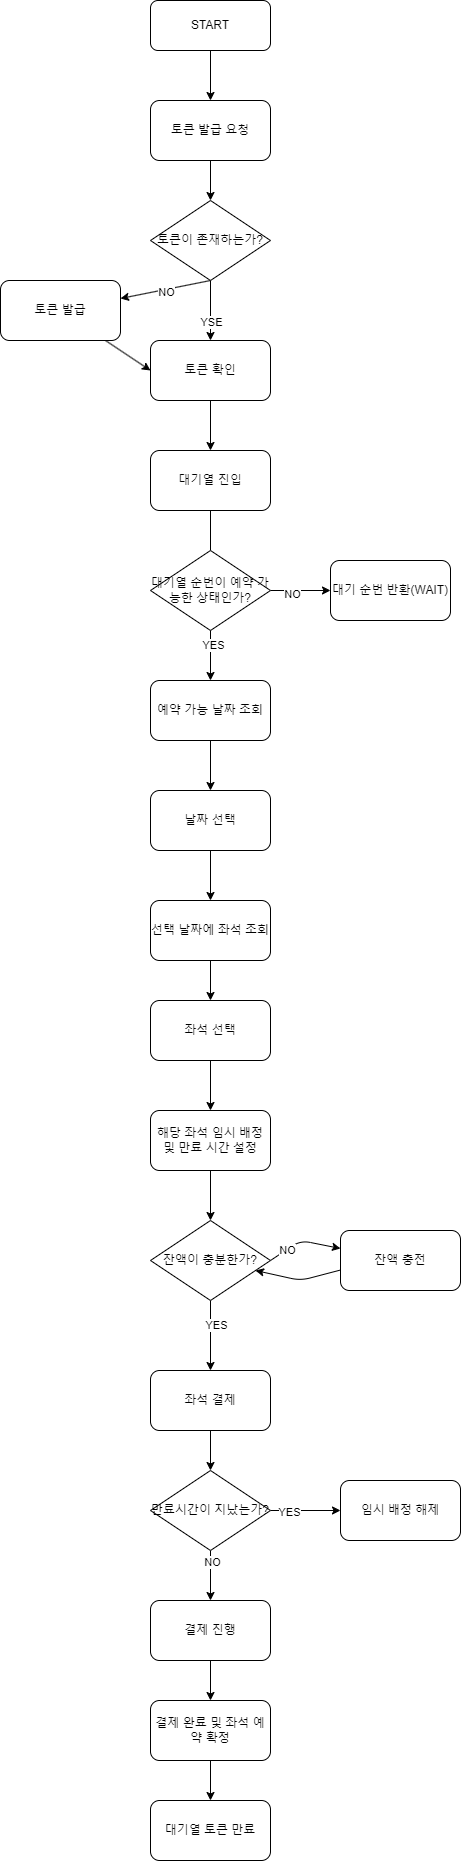

The diagram above was exported from draw.io. Its source (the exported page's mxGraphModel, read from the mxfile embedded in the PNG):
<mxGraphModel dx="1980" dy="813" grid="1" gridSize="10" guides="1" tooltips="1" connect="1" arrows="1" fold="1" page="1" pageScale="1" pageWidth="827" pageHeight="1169" math="0" shadow="0">
  <root>
    <mxCell id="0" />
    <mxCell id="1" parent="0" />
    <mxCell id="8" style="edgeStyle=none;html=1;exitX=0.5;exitY=1;exitDx=0;exitDy=0;entryX=0.5;entryY=0;entryDx=0;entryDy=0;sourcePerimeterSpacing=0;" edge="1" parent="1" source="2" target="3">
      <mxGeometry relative="1" as="geometry" />
    </mxCell>
    <mxCell id="2" value="START" style="rounded=1;whiteSpace=wrap;html=1;" vertex="1" parent="1">
      <mxGeometry x="350" y="40" width="120" height="50" as="geometry" />
    </mxCell>
    <mxCell id="9" style="edgeStyle=none;html=1;exitX=0.5;exitY=1;exitDx=0;exitDy=0;sourcePerimeterSpacing=0;entryX=0.5;entryY=0;entryDx=0;entryDy=0;" edge="1" parent="1" source="3" target="6">
      <mxGeometry relative="1" as="geometry">
        <mxPoint x="410" y="220" as="targetPoint" />
      </mxGeometry>
    </mxCell>
    <mxCell id="3" value="토큰 발급 요청" style="rounded=1;whiteSpace=wrap;html=1;" vertex="1" parent="1">
      <mxGeometry x="350" y="140" width="120" height="60" as="geometry" />
    </mxCell>
    <mxCell id="24" style="edgeStyle=none;html=1;entryX=0;entryY=0.5;entryDx=0;entryDy=0;sourcePerimeterSpacing=0;" edge="1" parent="1" source="4" target="12">
      <mxGeometry relative="1" as="geometry" />
    </mxCell>
    <mxCell id="4" value="토큰 발급" style="rounded=1;whiteSpace=wrap;html=1;" vertex="1" parent="1">
      <mxGeometry x="200" y="320" width="120" height="60" as="geometry" />
    </mxCell>
    <mxCell id="20" style="edgeStyle=none;html=1;exitX=0.5;exitY=1;exitDx=0;exitDy=0;startArrow=none;" edge="1" parent="1" source="21">
      <mxGeometry relative="1" as="geometry">
        <mxPoint x="410" y="690" as="targetPoint" />
      </mxGeometry>
    </mxCell>
    <mxCell id="5" value="대기열 진입" style="rounded=1;whiteSpace=wrap;html=1;" vertex="1" parent="1">
      <mxGeometry x="350" y="490" width="120" height="60" as="geometry" />
    </mxCell>
    <mxCell id="7" style="edgeStyle=none;html=1;exitX=0.5;exitY=1;exitDx=0;exitDy=0;sourcePerimeterSpacing=0;" edge="1" parent="1" source="6" target="4">
      <mxGeometry relative="1" as="geometry">
        <Array as="points" />
      </mxGeometry>
    </mxCell>
    <mxCell id="11" value="NO" style="edgeLabel;html=1;align=center;verticalAlign=middle;resizable=0;points=[];" vertex="1" connectable="0" parent="7">
      <mxGeometry x="-0.0133" y="2" relative="1" as="geometry">
        <mxPoint as="offset" />
      </mxGeometry>
    </mxCell>
    <mxCell id="13" style="edgeStyle=none;html=1;exitX=0.5;exitY=1;exitDx=0;exitDy=0;entryX=0.5;entryY=0;entryDx=0;entryDy=0;sourcePerimeterSpacing=0;" edge="1" parent="1" source="6" target="12">
      <mxGeometry relative="1" as="geometry" />
    </mxCell>
    <mxCell id="14" value="YSE" style="edgeLabel;html=1;align=center;verticalAlign=middle;resizable=0;points=[];" vertex="1" connectable="0" parent="13">
      <mxGeometry x="0.3875" relative="1" as="geometry">
        <mxPoint as="offset" />
      </mxGeometry>
    </mxCell>
    <mxCell id="6" value="토큰이 존재하는가?" style="rhombus;whiteSpace=wrap;html=1;" vertex="1" parent="1">
      <mxGeometry x="350" y="240" width="120" height="80" as="geometry" />
    </mxCell>
    <mxCell id="16" style="edgeStyle=none;html=1;exitX=0.5;exitY=1;exitDx=0;exitDy=0;sourcePerimeterSpacing=0;" edge="1" parent="1" source="12" target="5">
      <mxGeometry relative="1" as="geometry" />
    </mxCell>
    <mxCell id="12" value="토큰 확인" style="rounded=1;whiteSpace=wrap;html=1;" vertex="1" parent="1">
      <mxGeometry x="350" y="380" width="120" height="60" as="geometry" />
    </mxCell>
    <mxCell id="26" style="edgeStyle=none;html=1;exitX=0.5;exitY=1;exitDx=0;exitDy=0;entryX=0.5;entryY=0;entryDx=0;entryDy=0;sourcePerimeterSpacing=0;" edge="1" parent="1" source="18">
      <mxGeometry relative="1" as="geometry">
        <mxPoint x="410" y="830" as="targetPoint" />
      </mxGeometry>
    </mxCell>
    <mxCell id="18" value="예약 가능 날짜 조회" style="rounded=1;whiteSpace=wrap;html=1;" vertex="1" parent="1">
      <mxGeometry x="350" y="720" width="120" height="60" as="geometry" />
    </mxCell>
    <mxCell id="22" style="edgeStyle=none;html=1;entryX=0.5;entryY=0;entryDx=0;entryDy=0;sourcePerimeterSpacing=0;" edge="1" parent="1" source="21" target="18">
      <mxGeometry relative="1" as="geometry" />
    </mxCell>
    <mxCell id="23" value="YES" style="edgeLabel;html=1;align=center;verticalAlign=middle;resizable=0;points=[];" vertex="1" connectable="0" parent="22">
      <mxGeometry x="-0.4333" y="2" relative="1" as="geometry">
        <mxPoint as="offset" />
      </mxGeometry>
    </mxCell>
    <mxCell id="28" style="edgeStyle=none;html=1;exitX=1;exitY=0.5;exitDx=0;exitDy=0;sourcePerimeterSpacing=0;" edge="1" parent="1" target="27">
      <mxGeometry relative="1" as="geometry">
        <mxPoint x="370" y="1060" as="sourcePoint" />
      </mxGeometry>
    </mxCell>
    <mxCell id="31" value="NO" style="edgeLabel;html=1;align=center;verticalAlign=middle;resizable=0;points=[];" vertex="1" connectable="0" parent="28">
      <mxGeometry x="-0.5" y="2" relative="1" as="geometry">
        <mxPoint as="offset" />
      </mxGeometry>
    </mxCell>
    <mxCell id="34" style="edgeStyle=none;html=1;exitX=0.5;exitY=1;exitDx=0;exitDy=0;entryX=0.5;entryY=0;entryDx=0;entryDy=0;sourcePerimeterSpacing=0;" edge="1" parent="1" source="29" target="33">
      <mxGeometry relative="1" as="geometry" />
    </mxCell>
    <mxCell id="29" value="날짜 선택" style="rounded=1;whiteSpace=wrap;html=1;" vertex="1" parent="1">
      <mxGeometry x="350" y="830" width="120" height="60" as="geometry" />
    </mxCell>
    <mxCell id="36" style="edgeStyle=none;html=1;exitX=0.5;exitY=1;exitDx=0;exitDy=0;entryX=0.5;entryY=0;entryDx=0;entryDy=0;sourcePerimeterSpacing=0;" edge="1" parent="1" source="33" target="35">
      <mxGeometry relative="1" as="geometry" />
    </mxCell>
    <mxCell id="33" value="선택 날짜에 좌석 조회" style="rounded=1;whiteSpace=wrap;html=1;" vertex="1" parent="1">
      <mxGeometry x="350" y="940" width="120" height="60" as="geometry" />
    </mxCell>
    <mxCell id="43" style="edgeStyle=none;html=1;exitX=0.5;exitY=1;exitDx=0;exitDy=0;entryX=0.5;entryY=0;entryDx=0;entryDy=0;sourcePerimeterSpacing=0;" edge="1" parent="1" source="35" target="42">
      <mxGeometry relative="1" as="geometry" />
    </mxCell>
    <mxCell id="35" value="좌석 선택" style="rounded=1;whiteSpace=wrap;html=1;" vertex="1" parent="1">
      <mxGeometry x="350" y="1040" width="120" height="60" as="geometry" />
    </mxCell>
    <mxCell id="37" value="" style="edgeStyle=none;html=1;exitX=0.5;exitY=1;exitDx=0;exitDy=0;sourcePerimeterSpacing=0;endArrow=none;" edge="1" parent="1" source="5" target="21">
      <mxGeometry relative="1" as="geometry">
        <mxPoint x="410" y="550" as="sourcePoint" />
        <mxPoint x="410" y="690" as="targetPoint" />
      </mxGeometry>
    </mxCell>
    <mxCell id="38" style="edgeStyle=none;html=1;exitX=1;exitY=0.5;exitDx=0;exitDy=0;sourcePerimeterSpacing=0;entryX=0;entryY=0.5;entryDx=0;entryDy=0;" edge="1" parent="1" source="21" target="39">
      <mxGeometry relative="1" as="geometry">
        <mxPoint x="510" y="630" as="targetPoint" />
      </mxGeometry>
    </mxCell>
    <mxCell id="40" value="NO" style="edgeLabel;html=1;align=center;verticalAlign=middle;resizable=0;points=[];" vertex="1" connectable="0" parent="38">
      <mxGeometry x="-0.3091" y="-3" relative="1" as="geometry">
        <mxPoint as="offset" />
      </mxGeometry>
    </mxCell>
    <mxCell id="21" value="대기열 순번이 예약 가능한 상태인가?" style="rhombus;whiteSpace=wrap;html=1;" vertex="1" parent="1">
      <mxGeometry x="350" y="590" width="120" height="80" as="geometry" />
    </mxCell>
    <mxCell id="39" value="대기 순번 반환(WAIT)" style="rounded=1;whiteSpace=wrap;html=1;" vertex="1" parent="1">
      <mxGeometry x="530" y="600" width="120" height="60" as="geometry" />
    </mxCell>
    <mxCell id="42" value="해당 좌석 임시 배정 및 만료 시간 설정" style="rounded=1;whiteSpace=wrap;html=1;" vertex="1" parent="1">
      <mxGeometry x="350" y="1150" width="120" height="60" as="geometry" />
    </mxCell>
    <mxCell id="44" style="edgeStyle=none;html=1;exitX=0.5;exitY=1;exitDx=0;exitDy=0;entryX=0.5;entryY=0;entryDx=0;entryDy=0;sourcePerimeterSpacing=0;" edge="1" parent="1">
      <mxGeometry relative="1" as="geometry">
        <mxPoint x="410" y="1210" as="sourcePoint" />
        <mxPoint x="410" y="1260" as="targetPoint" />
      </mxGeometry>
    </mxCell>
    <mxCell id="49" style="edgeStyle=none;html=1;exitX=1;exitY=0.5;exitDx=0;exitDy=0;sourcePerimeterSpacing=0;" edge="1" parent="1" source="46" target="48">
      <mxGeometry relative="1" as="geometry">
        <Array as="points">
          <mxPoint x="500" y="1280" />
        </Array>
      </mxGeometry>
    </mxCell>
    <mxCell id="50" value="NO" style="edgeLabel;html=1;align=center;verticalAlign=middle;resizable=0;points=[];" vertex="1" connectable="0" parent="49">
      <mxGeometry x="-0.4667" relative="1" as="geometry">
        <mxPoint as="offset" />
      </mxGeometry>
    </mxCell>
    <mxCell id="52" style="edgeStyle=none;html=1;exitX=0.5;exitY=1;exitDx=0;exitDy=0;sourcePerimeterSpacing=0;" edge="1" parent="1" source="46" target="51">
      <mxGeometry relative="1" as="geometry" />
    </mxCell>
    <mxCell id="59" value="YES" style="edgeLabel;html=1;align=center;verticalAlign=middle;resizable=0;points=[];" vertex="1" connectable="0" parent="52">
      <mxGeometry x="-0.3143" y="5" relative="1" as="geometry">
        <mxPoint as="offset" />
      </mxGeometry>
    </mxCell>
    <mxCell id="46" value="잔액이 충분한가?" style="rhombus;whiteSpace=wrap;html=1;" vertex="1" parent="1">
      <mxGeometry x="350" y="1260" width="120" height="80" as="geometry" />
    </mxCell>
    <mxCell id="65" style="edgeStyle=none;html=1;exitX=0.5;exitY=1;exitDx=0;exitDy=0;entryX=0.5;entryY=0;entryDx=0;entryDy=0;sourcePerimeterSpacing=0;" edge="1" parent="1" source="47" target="62">
      <mxGeometry relative="1" as="geometry" />
    </mxCell>
    <mxCell id="66" value="NO" style="edgeLabel;html=1;align=center;verticalAlign=middle;resizable=0;points=[];" vertex="1" connectable="0" parent="65">
      <mxGeometry x="-0.52" y="1" relative="1" as="geometry">
        <mxPoint as="offset" />
      </mxGeometry>
    </mxCell>
    <mxCell id="67" style="edgeStyle=none;html=1;exitX=1;exitY=0.5;exitDx=0;exitDy=0;entryX=0;entryY=0.5;entryDx=0;entryDy=0;sourcePerimeterSpacing=0;" edge="1" parent="1" source="47" target="61">
      <mxGeometry relative="1" as="geometry" />
    </mxCell>
    <mxCell id="68" value="YES" style="edgeLabel;html=1;align=center;verticalAlign=middle;resizable=0;points=[];" vertex="1" connectable="0" parent="67">
      <mxGeometry x="-0.4857" y="-1" relative="1" as="geometry">
        <mxPoint as="offset" />
      </mxGeometry>
    </mxCell>
    <mxCell id="47" value="만료시간이 지났는가?" style="rhombus;whiteSpace=wrap;html=1;" vertex="1" parent="1">
      <mxGeometry x="350" y="1510" width="120" height="80" as="geometry" />
    </mxCell>
    <mxCell id="57" style="edgeStyle=none;html=1;sourcePerimeterSpacing=0;exitX=0.017;exitY=0.65;exitDx=0;exitDy=0;exitPerimeter=0;" edge="1" parent="1" source="48" target="46">
      <mxGeometry relative="1" as="geometry">
        <Array as="points">
          <mxPoint x="500" y="1320" />
        </Array>
      </mxGeometry>
    </mxCell>
    <mxCell id="48" value="잔액 충전" style="rounded=1;whiteSpace=wrap;html=1;" vertex="1" parent="1">
      <mxGeometry x="540" y="1270" width="120" height="60" as="geometry" />
    </mxCell>
    <mxCell id="60" style="edgeStyle=none;html=1;exitX=0.5;exitY=1;exitDx=0;exitDy=0;entryX=0.5;entryY=0;entryDx=0;entryDy=0;sourcePerimeterSpacing=0;" edge="1" parent="1" source="51" target="47">
      <mxGeometry relative="1" as="geometry" />
    </mxCell>
    <mxCell id="51" value="좌석 결제" style="rounded=1;whiteSpace=wrap;html=1;" vertex="1" parent="1">
      <mxGeometry x="350" y="1410" width="120" height="60" as="geometry" />
    </mxCell>
    <mxCell id="61" value="임시 배정 해제" style="rounded=1;whiteSpace=wrap;html=1;" vertex="1" parent="1">
      <mxGeometry x="540" y="1520" width="120" height="60" as="geometry" />
    </mxCell>
    <mxCell id="69" style="edgeStyle=none;html=1;exitX=0.5;exitY=1;exitDx=0;exitDy=0;entryX=0.5;entryY=0;entryDx=0;entryDy=0;sourcePerimeterSpacing=0;" edge="1" parent="1" source="62" target="63">
      <mxGeometry relative="1" as="geometry" />
    </mxCell>
    <mxCell id="62" value="결제 진행" style="rounded=1;whiteSpace=wrap;html=1;" vertex="1" parent="1">
      <mxGeometry x="350" y="1640" width="120" height="60" as="geometry" />
    </mxCell>
    <mxCell id="70" style="edgeStyle=none;html=1;exitX=0.5;exitY=1;exitDx=0;exitDy=0;entryX=0.5;entryY=0;entryDx=0;entryDy=0;sourcePerimeterSpacing=0;" edge="1" parent="1" source="63" target="64">
      <mxGeometry relative="1" as="geometry" />
    </mxCell>
    <mxCell id="63" value="결제 완료 및 좌석 예약 확정" style="rounded=1;whiteSpace=wrap;html=1;" vertex="1" parent="1">
      <mxGeometry x="350" y="1740" width="120" height="60" as="geometry" />
    </mxCell>
    <mxCell id="64" value="대기열 토큰 만료" style="rounded=1;whiteSpace=wrap;html=1;" vertex="1" parent="1">
      <mxGeometry x="350" y="1840" width="120" height="60" as="geometry" />
    </mxCell>
  </root>
</mxGraphModel>